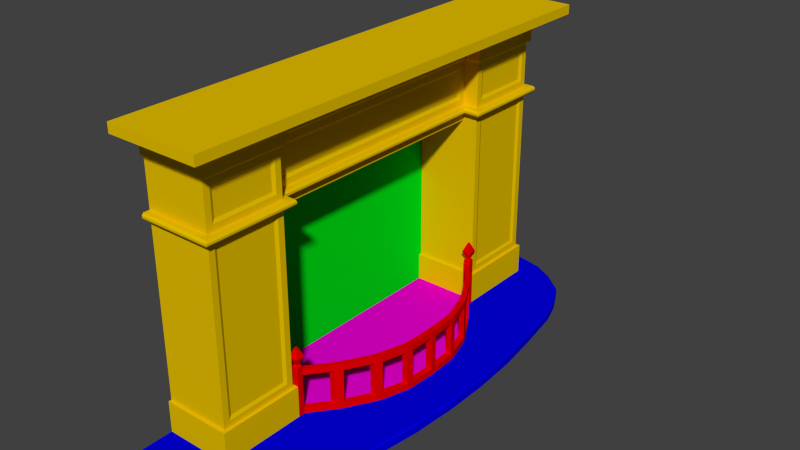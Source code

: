 # Source: fireplace.blend  (saved by Blender 2.73.0; exported with 4.5.12 LTS)
import bpy
from mathutils import Matrix  # noqa: F401  (used for matrix-valued properties, if any)

bpy.ops.wm.read_factory_settings(use_empty=True)
scene = bpy.context.scene
scene.name = 'Scene'

# ---- collections
col_collection_1 = bpy.data.collections.new('Collection 1'); scene.collection.children.link(col_collection_1)
col_collection_10 = bpy.data.collections.new('Collection 10'); scene.collection.children.link(col_collection_10)

# ---- materials (node trees are filled in below, after node groups)
mat_material = bpy.data.materials.new('Material')
mat_material.alpha_threshold = 0.0
mat_material.diffuse_color = (0.0, 0.8, 0.00767, 1.0)
mat_material.roughness = 0.5
mat_material_002 = bpy.data.materials.new('Material.002')
mat_material_002.alpha_threshold = 0.0
mat_material_002.roughness = 0.5
mat_material_004 = bpy.data.materials.new('Material.004')
mat_material_004.alpha_threshold = 0.0
mat_material_004.roughness = 0.5
mat_material_001 = bpy.data.materials.new('Material.001')
mat_material_001.alpha_threshold = 0.0
mat_material_001.roughness = 0.5
mat_material_003 = bpy.data.materials.new('Material.003')
mat_material_003.alpha_threshold = 0.0
mat_material_003.roughness = 0.5

# ---- material node trees
mat_material_002.use_nodes = True; mat_material_002.node_tree.nodes.clear()
_N = mat_material_002.node_tree.nodes; _L = mat_material_002.node_tree.links
n0 = _N.new('ShaderNodeOutputMaterial'); n0.name = 'Material Output'; n0.location = (300, 300)
n1 = _N.new('ShaderNodeBsdfDiffuse'); n1.name = 'Diffuse BSDF'; n1.location = (10, 300)
n1.inputs[0].default_value = (0.8, 0.0, 0.6844, 1.0)
_L.new(n1.outputs[0], n0.inputs[0])
n0.is_active_output = True
mat_material_004.use_nodes = True; mat_material_004.node_tree.nodes.clear()
_N = mat_material_004.node_tree.nodes; _L = mat_material_004.node_tree.links
n0 = _N.new('ShaderNodeOutputMaterial'); n0.name = 'Material Output'; n0.location = (300, 300)
n1 = _N.new('ShaderNodeBsdfDiffuse'); n1.name = 'Diffuse BSDF'; n1.location = (10, 300)
n1.inputs[0].default_value = (0.8, 0.529, 0.0, 1.0)
_L.new(n1.outputs[0], n0.inputs[0])
n0.is_active_output = True
mat_material_001.use_nodes = True; mat_material_001.node_tree.nodes.clear()
_N = mat_material_001.node_tree.nodes; _L = mat_material_001.node_tree.links
n0 = _N.new('ShaderNodeOutputMaterial'); n0.name = 'Material Output'; n0.location = (300, 300)
n1 = _N.new('ShaderNodeBsdfDiffuse'); n1.name = 'Diffuse BSDF'; n1.location = (10, 300)
n1.inputs[0].default_value = (0.0006387, 0.0, 0.8, 1.0)
_L.new(n1.outputs[0], n0.inputs[0])
n0.is_active_output = True
mat_material_003.use_nodes = True; mat_material_003.node_tree.nodes.clear()
_N = mat_material_003.node_tree.nodes; _L = mat_material_003.node_tree.links
n0 = _N.new('ShaderNodeOutputMaterial'); n0.name = 'Material Output'; n0.location = (300, 300)
n1 = _N.new('ShaderNodeBsdfDiffuse'); n1.name = 'Diffuse BSDF'; n1.location = (10, 300)
n1.inputs[0].default_value = (0.8, 0.0, 0.0007126, 1.0)
_L.new(n1.outputs[0], n0.inputs[0])
n0.is_active_output = True

# ---- world
world_world = bpy.data.worlds.new('World'); scene.world = world_world
world_world.color = (0.05088, 0.05088, 0.05088)
world_world.use_sun_shadow = False
world_world.sun_shadow_jitter_overblur = 0.0
world_world.cycles.sampling_method = 'MANUAL'
world_world.cycles.sample_map_resolution = 256

# ---- meshes
me_cube_006 = bpy.data.meshes.new('Cube.006')
me_cube_006.from_pydata([(3.584e-06, 41.0, 4.0), (-3.584e-06, -41.0, 4.0), (3.584e-06, 41.0, 65.0), (-3.584e-06, -41.0, 65.0)], [], [(2, 3, 1, 0)])
_uv = me_cube_006.uv_layers.new(name='UVMap')
_uv.uv.foreach_set('vector', [0.9999, 0.7439, 8.623e-05, 0.7439, 8.628e-05, 8.623e-05, 0.9999, 8.632e-05])
me_cube_006.materials.append(mat_material)
me_cube_006.use_remesh_preserve_volume = False
me_cube_006.use_remesh_preserve_attributes = False
me_cube_006.use_mirror_vertex_groups = False
me_cube_006.update()
me_cube_005 = bpy.data.meshes.new('Cube.005')
me_cube_005.from_pydata([(2.211e-06, -41.94, 3.0), (2.211e-06, 41.94, 3.0), (19.45, 41.7, 3.0), (19.45, -41.7, 3.0), (24.1, -34.32, 3.0), (29.96, -26.69, 3.0), (33.79, -19.07, 3.0), (36.44, -11.44, 3.0), (37.09, -3.813, 3.0), (37.09, 3.813, 3.0), (36.44, 11.44, 3.0), (33.79, 19.07, 3.0), (29.96, 26.69, 3.0), (24.1, 34.32, 3.0), (20.47, 38.91, 3.0), (20.47, -38.91, 3.0), (2.211e-06, -41.94, 4.0), (2.211e-06, 41.94, 4.0), (19.45, 41.7, 4.0), (19.45, -41.7, 4.0), (24.1, 34.32, 4.0), (29.96, 26.69, 4.0), (33.79, 19.07, 4.0), (36.44, 11.44, 4.0), (37.09, 3.813, 4.0), (37.09, -3.813, 4.0), (36.44, -11.44, 4.0), (33.79, -19.07, 4.0), (29.96, -26.69, 4.0), (24.1, -34.32, 4.0), (20.47, 38.91, 4.0), (20.47, -38.91, 4.0), (27.44, -30.5, 3.0), (27.44, -30.5, 4.0), (27.44, 30.5, 3.0), (27.44, 30.5, 4.0)], [], [(17, 18, 2, 1), (31, 19, 3, 15), (19, 16, 0, 3), (30, 20, 13, 14), (35, 21, 12, 34), (21, 22, 11, 12), (22, 23, 10, 11), (23, 24, 9, 10), (24, 25, 8, 9), (25, 26, 7, 8), (26, 27, 6, 7), (27, 28, 5, 6), (33, 29, 4, 32), (18, 30, 14, 2), (29, 31, 15, 4), (28, 33, 32, 5), (31, 29, 33, 28, 27, 26, 25, 24, 23, 22, 21, 35, 20, 30, 18, 17, 16, 19), (20, 35, 34, 13)])
_uv = me_cube_005.uv_layers.new(name='UVMap')
_uv.uv.foreach_set('vector', [7.867e-05, 0.4544, 0.2319, 0.4544, 0.2319, 0.4663, 7.867e-05, 0.4663, 0.2673, 0.4784, 0.2319, 0.4784, 0.2319, 0.4665, 0.2673, 0.4665, 0.2319, 0.4784, 7.867e-05, 0.4784, 7.87e-05, 0.4665, 0.2319, 0.4665, 0.9639, 0.2103, 0.9091, 0.1669, 0.9165, 0.1576, 0.9713, 0.2009, 0.8637, 0.1272, 0.8183, 0.09706, 0.8248, 0.08713, 0.8703, 0.1172, 0.8183, 0.09706, 0.7274, 0.05145, 0.7327, 0.0408, 0.8236, 0.08641, 0.7274, 0.05145, 0.6365, 0.0198, 0.6404, 0.008541, 0.7313, 0.04019, 0.6365, 0.0198, 0.5456, 0.01203, 0.5466, 0.0001533, 0.6375, 0.007921, 0.5456, 0.01203, 0.4547, 0.012, 0.4547, 7.867e-05, 0.5456, 0.00011, 0.4547, 0.012, 0.3638, 0.0197, 0.3628, 0.007826, 0.4537, 0.0001212, 0.3638, 0.0197, 0.2729, 0.05129, 0.269, 0.04003, 0.3599, 0.008444, 0.2729, 0.05129, 0.182, 0.09684, 0.1767, 0.08619, 0.2676, 0.04063, 0.1366, 0.1269, 0.08417, 0.1569, 0.07825, 0.1466, 0.1306, 0.1166, 0.2319, 0.4544, 0.2673, 0.4544, 0.2673, 0.4663, 0.2319, 0.4663, 0.08417, 0.1569, 0.02536, 0.1946, 0.01893, 0.1846, 0.07774, 0.1469, 0.182, 0.09684, 0.1366, 0.1269, 0.13, 0.117, 0.1754, 0.08691, 0.02536, 0.1946, 0.08417, 0.1569, 0.1366, 0.1269, 0.182, 0.09684, 0.2729, 0.05129, 0.3638, 0.0197, 0.4547, 0.012, 0.5456, 0.01203, 0.6365, 0.0198, 0.7274, 0.05145, 0.8183, 0.09706, 0.8637, 0.1272, 0.9091, 0.1669, 0.9639, 0.2103, 0.9971, 0.2224, 0.9999, 0.4543, 7.867e-05, 0.4539, 0.003091, 0.2221, 0.9091, 0.1669, 0.8637, 0.1272, 0.8715, 0.1182, 0.917, 0.158])
me_cube_005.materials.append(mat_material_002)
me_cube_005.use_remesh_preserve_volume = False
me_cube_005.use_remesh_preserve_attributes = False
me_cube_005.use_mirror_vertex_groups = False
me_cube_005.update()
me_cube_003 = bpy.data.meshes.new('Cube.003')
me_cube_003.from_pydata([(0.0, -75.0, 93.0), (-8.941e-07, 75.0, 93.0), (30.0, 75.0, 93.0), (30.0, -75.0, 93.0), (0.0, -75.0, 96.0), (0.0, 75.0, 96.0), (30.0, 75.0, 96.0), (30.0, -75.0, 96.0), (0.0, 70.0, 93.0), (0.0, -70.0, 93.0), (0.0, -67.0, 85.0), (0.0, 67.0, 85.0), (25.0, -70.0, 93.0), (25.0, -37.0, 93.0), (25.0, 37.0, 93.0), (25.0, 70.0, 93.0), (0.0, 67.0, 88.0), (0.0, -67.0, 88.0), (22.0, -67.0, 88.0), (22.0, -40.0, 88.0), (22.0, 40.0, 88.0), (22.0, 67.0, 88.0), (25.0, -70.0, 92.0), (25.0, -37.0, 92.0), (25.0, 37.0, 92.0), (25.0, 70.0, 92.0), (0.0, 70.0, 92.0), (0.0, -70.0, 92.0), (22.0, -40.0, 85.0), (22.0, -67.0, 85.0), (20.0, 37.0, 93.0), (20.0, -37.0, 93.0), (17.0, 40.0, 88.0), (17.0, -40.0, 88.0), (20.0, -37.0, 92.0), (20.0, 37.0, 92.0), (22.0, 40.0, 85.0), (22.0, 67.0, 85.0), (17.0, 40.0, 85.0), (17.0, -40.0, 85.0), (0.0, -66.0, 84.0), (0.0, 66.0, 84.0), (21.0, -41.0, 84.0), (21.0, -66.0, 84.0), (21.0, 41.0, 84.0), (21.0, 66.0, 84.0), (16.0, 41.0, 84.0), (16.0, -41.0, 84.0), (0.0, -66.0, 70.0), (0.0, 66.0, 70.0), (21.0, -41.0, 70.0), (21.0, -66.0, 70.0), (21.0, 41.0, 70.0), (21.0, 66.0, 70.0), (16.0, 41.0, 70.0), (16.0, -41.0, 70.0), (0.0, -66.0, 68.0), (0.0, 66.0, 68.0), (21.0, -41.0, 68.0), (21.0, -66.0, 68.0), (21.0, 41.0, 68.0), (21.0, 66.0, 68.0), (16.0, 41.0, 68.0), (16.0, -41.0, 68.0), (16.0, 41.0, 65.0), (16.0, -41.0, 65.0), (0.0, 41.0, 65.0), (0.0, -41.0, 65.0), (0.0, -68.0, 70.0), (0.0, 68.0, 70.0), (23.0, -39.0, 70.0), (23.0, -68.0, 70.0), (23.0, 39.0, 70.0), (23.0, 68.0, 70.0), (18.0, 39.0, 70.0), (18.0, -39.0, 70.0), (0.0, -68.0, 68.0), (0.0, 68.0, 68.0), (23.0, -39.0, 68.0), (23.0, -68.0, 68.0), (23.0, 39.0, 68.0), (23.0, 68.0, 68.0), (18.0, 39.0, 68.0), (18.0, -39.0, 68.0), (0.0, 68.5, 69.33), (0.0, 68.5, 68.67), (23.5, -38.5, 68.67), (23.5, -38.5, 69.33), (23.5, -68.5, 69.33), (23.5, -68.5, 68.67), (18.5, 38.5, 68.67), (18.5, 38.5, 69.33), (18.5, -38.5, 69.33), (18.5, -38.5, 68.67), (23.5, 38.5, 68.67), (23.5, 38.5, 69.33), (23.5, 68.5, 68.67), (23.5, 68.5, 69.33), (0.0, -68.5, 68.67), (0.0, -68.5, 69.33), (0.0, -41.0, 13.0), (21.0, -41.0, 13.0), (21.0, -66.0, 13.0), (0.0, -66.0, 13.0), (0.0, 41.0, 13.0), (0.0, 66.0, 13.0), (21.0, 41.0, 13.0), (21.0, 66.0, 13.0), (0.0, -67.0, 3.0), (0.0, 67.0, 3.0), (22.0, -40.0, 3.0), (22.0, -67.0, 3.0), (22.0, 40.0, 3.0), (22.0, 67.0, 3.0), (0.0, 40.0, 3.0), (0.0, -40.0, 3.0), (0.0, -40.0, 13.0), (22.0, -40.0, 13.0), (22.0, -67.0, 13.0), (0.0, -67.0, 13.0), (0.0, 40.0, 13.0), (0.0, 67.0, 13.0), (22.0, 40.0, 13.0), (22.0, 67.0, 13.0), (21.0, -41.0, 15.0), (21.0, -41.0, 66.0), (21.0, -66.0, 66.0), (21.0, -66.0, 15.0), (21.0, 41.0, 15.0), (21.0, 41.0, 66.0), (21.0, 66.0, 15.0), (21.0, 66.0, 66.0), (21.0, -41.0, 72.0), (21.0, -41.0, 82.0), (21.0, -66.0, 82.0), (21.0, -66.0, 72.0), (16.0, 41.0, 72.0), (16.0, 41.0, 82.0), (16.0, -41.0, 82.0), (16.0, -41.0, 72.0), (21.0, 41.0, 72.0), (21.0, 41.0, 82.0), (21.0, 66.0, 72.0), (21.0, 66.0, 82.0), (21.0, -64.0, 82.0), (21.0, -43.0, 82.0), (21.0, -64.0, 72.0), (21.0, -43.0, 72.0), (16.0, -39.0, 82.0), (16.0, 39.0, 82.0), (16.0, -39.0, 72.0), (16.0, 39.0, 72.0), (21.0, 43.0, 82.0), (21.0, 64.0, 82.0), (21.0, 43.0, 72.0), (21.0, 64.0, 72.0), (21.0, -64.0, 66.0), (21.0, -43.0, 66.0), (21.0, -64.0, 15.0), (21.0, -43.0, 15.0), (21.0, 43.0, 66.0), (21.0, 64.0, 66.0), (21.0, 43.0, 15.0), (21.0, 64.0, 15.0), (20.5, -63.0, 81.0), (20.5, -44.0, 81.0), (20.5, -63.0, 73.0), (20.5, -44.0, 73.0), (15.5, -38.0, 81.0), (15.5, 38.0, 81.0), (15.5, -38.0, 73.0), (15.5, 38.0, 73.0), (20.5, 44.0, 81.0), (20.5, 63.0, 81.0), (20.5, 44.0, 73.0), (20.5, 63.0, 73.0), (20.5, -63.0, 65.0), (20.5, -44.0, 65.0), (20.5, -63.0, 16.0), (20.5, -44.0, 16.0), (20.5, 44.0, 65.0), (20.5, 63.0, 65.0), (20.5, 44.0, 16.0), (20.5, 63.0, 16.0), (30.0, -37.0, 93.0), (30.0, 37.0, 93.0)], [], [(5, 6, 2, 1), (6, 7, 3, 184, 185, 2), (7, 4, 0, 3), (28, 29, 43, 42), (7, 6, 5, 4), (0, 9, 12, 3), (19, 18, 29, 28), (8, 1, 2, 15), (33, 19, 28, 39), (25, 24, 20, 21), (34, 23, 19, 33), (20, 32, 38, 36), (185, 14, 15, 2), (23, 22, 18, 19), (32, 33, 39, 38), (18, 17, 10, 29), (26, 25, 21, 16), (22, 27, 17, 18), (12, 9, 27, 22), (8, 15, 25, 26), (13, 12, 22, 23), (31, 13, 23, 34), (15, 14, 24, 25), (14, 30, 35, 24), (30, 31, 34, 35), (24, 35, 32, 20), (35, 34, 33, 32), (21, 20, 36, 37), (16, 21, 37, 11), (132, 147, 146, 135, 51, 50), (38, 39, 47, 46), (36, 38, 46, 44), (37, 36, 44, 45), (39, 28, 42, 47), (29, 10, 40, 43), (11, 37, 45, 41), (49, 53, 73, 69), (136, 151, 150, 139, 55, 54), (44, 46, 137, 136, 54, 52, 140, 141), (142, 155, 154, 140, 52, 53), (47, 42, 133, 132, 50, 55, 139, 138), (43, 40, 48, 51, 135, 134), (41, 45, 143, 142, 53, 49), (61, 131, 130, 107, 105, 57), (60, 61, 81, 80), (55, 50, 70, 75), (63, 62, 82, 83), (53, 52, 72, 73), (54, 55, 75, 74), (101, 102, 118, 117), (66, 64, 65, 67), (62, 63, 65, 64), (127, 102, 101, 124, 159, 158), (64, 66, 104, 106, 128, 129, 60, 62), (128, 106, 107, 130, 163, 162), (56, 103, 102, 127, 126, 59), (86, 89, 79, 78), (90, 93, 83, 82), (94, 90, 82, 80), (96, 94, 80, 81), (93, 86, 78, 83), (89, 98, 76, 79), (85, 96, 81, 77), (58, 63, 83, 78), (61, 57, 77, 81), (50, 51, 71, 70), (52, 54, 74, 72), (59, 58, 78, 79), (62, 60, 80, 82), (51, 48, 68, 71), (56, 59, 79, 76), (100, 101, 117, 116), (106, 104, 120, 122), (102, 103, 119, 118), (107, 106, 122, 123), (69, 73, 97, 84), (84, 97, 96, 85), (71, 68, 99, 88), (88, 99, 98, 89), (75, 70, 87, 92), (92, 87, 86, 93), (73, 72, 95, 97), (97, 95, 94, 96), (72, 74, 91, 95), (95, 91, 90, 94), (74, 75, 92, 91), (91, 92, 93, 90), (70, 71, 88, 87), (87, 88, 89, 86), (117, 110, 115, 116), (122, 120, 114, 112), (117, 118, 111, 110), (123, 122, 112, 113), (118, 119, 108, 111), (121, 123, 113, 109), (67, 65, 63, 58, 125, 124, 101, 100), (105, 107, 123, 121), (59, 126, 156, 157, 125, 58), (157, 159, 124, 125), (60, 129, 160, 161, 131, 61), (161, 163, 130, 131), (42, 43, 134, 144, 145, 133), (144, 134, 135, 146), (46, 47, 138, 148, 149, 137), (148, 138, 139, 150), (45, 44, 141, 152, 153, 143), (152, 141, 140, 154), (133, 145, 147, 132), (149, 148, 168, 169), (137, 149, 151, 136), (163, 161, 181, 183), (143, 153, 155, 142), (150, 151, 171, 170), (126, 127, 158, 156), (156, 158, 178, 176), (129, 128, 162, 160), (148, 150, 170, 168), (165, 164, 166, 167), (169, 168, 170, 171), (173, 172, 174, 175), (176, 178, 179, 177), (180, 182, 183, 181), (162, 163, 183, 182), (144, 146, 166, 164), (155, 153, 173, 175), (161, 160, 180, 181), (146, 147, 167, 166), (145, 144, 164, 165), (159, 157, 177, 179), (151, 149, 169, 171), (158, 159, 179, 178), (157, 156, 176, 177), (160, 162, 182, 180), (152, 154, 174, 172), (147, 145, 165, 167), (154, 155, 175, 174), (153, 152, 172, 173), (12, 13, 184, 3), (13, 31, 30, 14, 185, 184)])
_uv = me_cube_003.uv_layers.new(name='UVMap')
_uv.uv.foreach_set('vector', [0.9494, 0.2589, 0.9494, 0.07874, 0.9674, 0.07874, 0.9674, 0.2589, 0.9494, 0.07874, 0.04872, 0.07874, 0.04872, 0.06072, 0.2769, 0.06072, 0.7212, 0.06072, 0.9494, 0.06072, 0.04872, 0.07874, 0.04872, 0.2589, 0.0307, 0.2589, 0.0307, 0.07874, 0.9812, 0.5785, 0.8185, 0.5785, 0.8246, 0.57, 0.9752, 0.57, 0.04872, 0.07874, 0.9494, 0.07874, 0.9494, 0.2589, 0.04872, 0.2589, 0.0307, 0.2589, 0.0006816, 0.2589, 0.0006817, 0.1088, 0.0307, 0.07874, 0.9812, 0.5966, 0.8185, 0.5966, 0.8185, 0.5785, 0.9812, 0.5785, 0.9974, 0.2589, 0.9674, 0.2589, 0.9674, 0.07874, 0.9974, 0.1088, 0.4883, 0.7101, 0.4583, 0.7106, 0.4579, 0.6926, 0.488, 0.6921, 0.9993, 0.4398, 0.8004, 0.4398, 0.8185, 0.4097, 0.9812, 0.4097, 0.4709, 0.7404, 0.4408, 0.741, 0.4583, 0.7106, 0.4883, 0.7101, 0.4191, 0.71, 0.3891, 0.71, 0.3891, 0.692, 0.4191, 0.692, 0.7212, 0.06072, 0.7212, 0.0307, 0.9194, 0.0307, 0.9494, 0.06072, 0.9993, 0.6267, 0.8004, 0.6267, 0.8185, 0.5966, 0.9812, 0.5966, 0.4878, 0.5239, 0.006746, 0.5239, 0.006745, 0.5059, 0.4878, 0.5059, 0.781, 0.742, 0.6489, 0.742, 0.6489, 0.7239, 0.781, 0.7239, 0.9505, 0.8127, 0.8004, 0.8127, 0.8184, 0.7827, 0.9505, 0.7827, 0.799, 0.772, 0.6489, 0.772, 0.6489, 0.742, 0.781, 0.742, 0.799, 0.778, 0.6489, 0.778, 0.6489, 0.772, 0.799, 0.772, 0.9505, 0.8187, 0.8004, 0.8187, 0.8004, 0.8127, 0.9505, 0.8127, 0.9993, 0.6328, 0.8004, 0.6328, 0.8004, 0.6267, 0.9993, 0.6267, 0.471, 0.7464, 0.441, 0.747, 0.4408, 0.741, 0.4709, 0.7404, 0.9993, 0.4458, 0.8004, 0.4458, 0.8004, 0.4398, 0.9993, 0.4398, 0.4371, 0.746, 0.4071, 0.746, 0.4071, 0.74, 0.4371, 0.74, 0.4697, 0.56, 0.02479, 0.56, 0.02479, 0.554, 0.4697, 0.554, 0.4371, 0.74, 0.4071, 0.74, 0.3891, 0.71, 0.4191, 0.71, 0.4697, 0.554, 0.02479, 0.554, 0.006746, 0.5239, 0.4878, 0.5239, 0.9812, 0.4097, 0.8185, 0.4097, 0.8185, 0.3916, 0.9812, 0.3916, 0.9505, 0.7827, 0.8184, 0.7827, 0.8184, 0.7647, 0.9505, 0.7647, 0.9751, 0.4974, 0.9631, 0.4974, 0.8367, 0.4974, 0.8246, 0.4974, 0.8246, 0.4853, 0.9751, 0.4853, 0.4878, 0.5059, 0.006745, 0.5059, 0.0007318, 0.4974, 0.4938, 0.4974, 0.4191, 0.692, 0.3891, 0.692, 0.3831, 0.6835, 0.4131, 0.6835, 0.9812, 0.3916, 0.8185, 0.3916, 0.8246, 0.3831, 0.9752, 0.3831, 0.488, 0.6921, 0.4579, 0.6926, 0.4638, 0.684, 0.4938, 0.6835, 0.781, 0.7239, 0.6489, 0.7239, 0.6489, 0.7155, 0.775, 0.7155, 0.9505, 0.7647, 0.8184, 0.7647, 0.8244, 0.7562, 0.9505, 0.7562, 0.9505, 0.6721, 0.8244, 0.6721, 0.8124, 0.6601, 0.9505, 0.6601, 0.4938, 0.4246, 0.4817, 0.4246, 0.01278, 0.4246, 0.0006816, 0.4246, 0.0007241, 0.4126, 0.4938, 0.4126, 0.4131, 0.6835, 0.3831, 0.6835, 0.3831, 0.6715, 0.3831, 0.6114, 0.3831, 0.5994, 0.4131, 0.5994, 0.4131, 0.6114, 0.4131, 0.6715, 0.9751, 0.3104, 0.9631, 0.3104, 0.8367, 0.3104, 0.8246, 0.3104, 0.8246, 0.2984, 0.9751, 0.2984, 0.4938, 0.6835, 0.4638, 0.684, 0.4636, 0.672, 0.4624, 0.612, 0.4622, 0.6, 0.4922, 0.5994, 0.4924, 0.6114, 0.4936, 0.6714, 0.775, 0.7155, 0.6489, 0.7155, 0.6489, 0.6314, 0.775, 0.6314, 0.775, 0.7034, 0.775, 0.7034, 0.9505, 0.7562, 0.8244, 0.7562, 0.8244, 0.7142, 0.8244, 0.6721, 0.8244, 0.6721, 0.9505, 0.6721, 0.1281, 0.8916, 0.1281, 0.8796, 0.1281, 0.5734, 0.1281, 0.5614, 0.2542, 0.5614, 0.2542, 0.8916, 0.8246, 0.2602, 0.9751, 0.2603, 0.9872, 0.2723, 0.8126, 0.2723, 0.4922, 0.5994, 0.4622, 0.6, 0.4499, 0.5882, 0.48, 0.5876, 0.0007015, 0.3745, 0.4938, 0.3745, 0.4817, 0.3865, 0.01273, 0.3865, 0.9751, 0.2984, 0.8246, 0.2984, 0.8126, 0.2863, 0.9872, 0.2863, 0.4938, 0.4126, 0.0007241, 0.4126, 0.01275, 0.4005, 0.4817, 0.4005, 0.2889, 0.9591, 0.1388, 0.9591, 0.1328, 0.9531, 0.2949, 0.9531, 0.4938, 0.2602, 0.4938, 0.3564, 0.0006976, 0.3564, 0.000699, 0.2602, 0.4938, 0.3745, 0.0007015, 0.3745, 0.0006976, 0.3564, 0.4938, 0.3564, 0.6478, 0.2723, 0.6478, 0.2602, 0.799, 0.2602, 0.799, 0.2723, 0.7869, 0.2723, 0.6599, 0.2723, 0.09675, 0.8736, 0.0006826, 0.8736, 0.0006816, 0.5614, 0.1268, 0.5614, 0.1268, 0.5734, 0.1268, 0.8796, 0.1268, 0.8916, 0.09675, 0.8916, 0.4952, 0.2723, 0.4952, 0.2602, 0.6464, 0.2602, 0.6464, 0.2723, 0.6343, 0.2723, 0.5073, 0.2723, 0.4952, 0.9236, 0.4952, 0.5934, 0.6213, 0.5934, 0.6213, 0.6054, 0.6213, 0.9116, 0.6213, 0.9236, 0.9902, 0.4643, 0.8096, 0.4642, 0.8126, 0.4592, 0.9872, 0.4592, 0.4787, 0.3915, 0.01574, 0.3915, 0.01273, 0.3865, 0.4817, 0.3865, 0.4281, 0.5784, 0.3981, 0.5784, 0.3951, 0.5734, 0.4251, 0.5734, 0.9902, 0.2773, 0.8096, 0.2773, 0.8126, 0.2723, 0.9872, 0.2723, 0.4768, 0.5787, 0.4468, 0.5792, 0.4497, 0.5742, 0.4797, 0.5736, 0.79, 0.6104, 0.6489, 0.6104, 0.6489, 0.6054, 0.787, 0.6054, 0.9505, 0.6511, 0.8094, 0.6511, 0.8124, 0.6461, 0.9505, 0.6461, 0.4615, 0.562, 0.4915, 0.5614, 0.4797, 0.5736, 0.4497, 0.5742, 0.8244, 0.6341, 0.9505, 0.6341, 0.9505, 0.6461, 0.8124, 0.6461, 0.9751, 0.4853, 0.8246, 0.4853, 0.8126, 0.4733, 0.9872, 0.4733, 0.4131, 0.5994, 0.3831, 0.5994, 0.3951, 0.5874, 0.4251, 0.5874, 0.8246, 0.4472, 0.9751, 0.4472, 0.9872, 0.4592, 0.8126, 0.4592, 0.3831, 0.5614, 0.4131, 0.5614, 0.4251, 0.5734, 0.3951, 0.5734, 0.775, 0.6314, 0.6489, 0.6314, 0.6489, 0.6194, 0.787, 0.6194, 0.6489, 0.5934, 0.775, 0.5934, 0.787, 0.6054, 0.6489, 0.6054, 0.427, 0.9592, 0.3009, 0.9591, 0.2949, 0.9531, 0.427, 0.9532, 0.6213, 0.991, 0.4952, 0.991, 0.4952, 0.985, 0.6273, 0.985, 0.1268, 0.9591, 0.0006816, 0.959, 0.0006837, 0.953, 0.1328, 0.9531, 0.7834, 0.991, 0.6333, 0.991, 0.6273, 0.985, 0.7894, 0.985, 0.9505, 0.6601, 0.8124, 0.6601, 0.8094, 0.6551, 0.9505, 0.6551, 0.9505, 0.6551, 0.8094, 0.6551, 0.8094, 0.6511, 0.9505, 0.6511, 0.787, 0.6194, 0.6489, 0.6194, 0.6489, 0.6144, 0.79, 0.6144, 0.79, 0.6144, 0.6489, 0.6144, 0.6489, 0.6104, 0.79, 0.6104, 0.48, 0.5876, 0.4499, 0.5882, 0.4469, 0.5833, 0.4769, 0.5827, 0.4769, 0.5827, 0.4469, 0.5833, 0.4468, 0.5792, 0.4768, 0.5787, 0.9872, 0.2863, 0.8126, 0.2863, 0.8096, 0.2813, 0.9902, 0.2813, 0.9902, 0.2813, 0.8096, 0.2813, 0.8096, 0.2773, 0.9902, 0.2773, 0.4251, 0.5874, 0.3951, 0.5874, 0.3981, 0.5824, 0.4281, 0.5824, 0.4281, 0.5824, 0.3981, 0.5824, 0.3981, 0.5784, 0.4281, 0.5784, 0.4817, 0.4005, 0.01275, 0.4005, 0.01575, 0.3955, 0.4787, 0.3955, 0.4787, 0.3955, 0.01575, 0.3955, 0.01574, 0.3915, 0.4787, 0.3915, 0.9872, 0.4733, 0.8126, 0.4733, 0.8096, 0.4682, 0.9902, 0.4683, 0.9902, 0.4683, 0.8096, 0.4682, 0.8096, 0.4642, 0.9902, 0.4643, 0.2949, 0.9531, 0.2949, 0.8931, 0.427, 0.8931, 0.427, 0.9532, 0.6273, 0.985, 0.4952, 0.985, 0.4952, 0.925, 0.6273, 0.925, 0.2949, 0.9531, 0.1328, 0.9531, 0.1328, 0.893, 0.2949, 0.8931, 0.7894, 0.985, 0.6273, 0.985, 0.6273, 0.925, 0.7894, 0.925, 0.1328, 0.9531, 0.0006837, 0.953, 0.0007044, 0.893, 0.1328, 0.893, 0.9215, 0.985, 0.7894, 0.985, 0.7894, 0.925, 0.9215, 0.925, 0.3817, 0.8736, 0.2856, 0.8736, 0.2856, 0.8916, 0.2556, 0.8916, 0.2556, 0.8796, 0.2556, 0.5734, 0.2556, 0.5614, 0.3817, 0.5614, 0.9215, 0.991, 0.7954, 0.991, 0.7894, 0.985, 0.9215, 0.985, 0.6478, 0.592, 0.6478, 0.5799, 0.6599, 0.5799, 0.7869, 0.5799, 0.799, 0.5799, 0.799, 0.592, 0.7869, 0.5799, 0.7869, 0.2723, 0.799, 0.2723, 0.799, 0.5799, 0.4952, 0.592, 0.4952, 0.5799, 0.5072, 0.5799, 0.6343, 0.5799, 0.6464, 0.5799, 0.6464, 0.592, 0.6343, 0.5799, 0.6343, 0.2723, 0.6464, 0.2723, 0.6464, 0.5799, 0.9752, 0.57, 0.8246, 0.57, 0.8245, 0.5579, 0.8366, 0.5579, 0.9631, 0.558, 0.9752, 0.558, 0.8366, 0.5579, 0.8245, 0.5579, 0.8246, 0.4974, 0.8367, 0.4974, 0.4938, 0.4974, 0.0007318, 0.4974, 0.0006861, 0.4853, 0.01278, 0.4854, 0.4817, 0.4854, 0.4938, 0.4853, 0.01278, 0.4854, 0.0006861, 0.4853, 0.0006816, 0.4246, 0.01278, 0.4246, 0.9752, 0.3831, 0.8246, 0.3831, 0.8245, 0.371, 0.8366, 0.371, 0.9631, 0.371, 0.9752, 0.371, 0.8366, 0.371, 0.8245, 0.371, 0.8246, 0.3104, 0.8367, 0.3104, 0.9752, 0.558, 0.9631, 0.558, 0.9631, 0.4974, 0.9751, 0.4974, 0.4817, 0.4854, 0.01278, 0.4854, 0.01915, 0.479, 0.4753, 0.479, 0.4938, 0.4853, 0.4817, 0.4854, 0.4817, 0.4246, 0.4938, 0.4246, 0.6343, 0.2723, 0.6343, 0.5799, 0.6279, 0.5735, 0.6279, 0.2787, 0.9752, 0.371, 0.9631, 0.371, 0.9631, 0.3104, 0.9751, 0.3104, 0.01278, 0.4246, 0.4817, 0.4246, 0.4753, 0.431, 0.01914, 0.431, 0.6478, 0.5799, 0.6478, 0.2723, 0.6599, 0.2723, 0.6599, 0.5799, 0.6599, 0.5799, 0.6599, 0.2723, 0.6663, 0.2787, 0.6662, 0.5735, 0.4952, 0.5799, 0.4952, 0.2723, 0.5073, 0.2723, 0.5072, 0.5799, 0.01278, 0.4854, 0.01278, 0.4246, 0.01914, 0.431, 0.01915, 0.479, 0.9567, 0.5516, 0.843, 0.5516, 0.843, 0.5037, 0.9567, 0.5037, 0.4753, 0.479, 0.01915, 0.479, 0.01914, 0.431, 0.4753, 0.431, 0.9567, 0.3646, 0.843, 0.3646, 0.843, 0.3168, 0.9567, 0.3168, 0.6662, 0.5735, 0.6663, 0.2787, 0.7806, 0.2787, 0.7805, 0.5735, 0.5136, 0.5735, 0.5136, 0.2787, 0.6279, 0.2787, 0.6279, 0.5735, 0.5073, 0.2723, 0.6343, 0.2723, 0.6279, 0.2787, 0.5136, 0.2787, 0.8366, 0.5579, 0.8367, 0.4974, 0.843, 0.5037, 0.843, 0.5516, 0.9631, 0.3104, 0.9631, 0.371, 0.9567, 0.3646, 0.9567, 0.3168, 0.6343, 0.5799, 0.5072, 0.5799, 0.5136, 0.5735, 0.6279, 0.5735, 0.8367, 0.4974, 0.9631, 0.4974, 0.9567, 0.5037, 0.843, 0.5037, 0.9631, 0.558, 0.8366, 0.5579, 0.843, 0.5516, 0.9567, 0.5516, 0.7869, 0.2723, 0.7869, 0.5799, 0.7805, 0.5735, 0.7806, 0.2787, 0.4817, 0.4246, 0.4817, 0.4854, 0.4753, 0.479, 0.4753, 0.431, 0.6599, 0.2723, 0.7869, 0.2723, 0.7806, 0.2787, 0.6663, 0.2787, 0.7869, 0.5799, 0.6599, 0.5799, 0.6662, 0.5735, 0.7805, 0.5735, 0.5072, 0.5799, 0.5073, 0.2723, 0.5136, 0.2787, 0.5136, 0.5735, 0.8366, 0.371, 0.8367, 0.3104, 0.843, 0.3168, 0.843, 0.3646, 0.9631, 0.4974, 0.9631, 0.558, 0.9567, 0.5516, 0.9567, 0.5037, 0.8367, 0.3104, 0.9631, 0.3104, 0.9567, 0.3168, 0.843, 0.3168, 0.9631, 0.371, 0.8366, 0.371, 0.843, 0.3646, 0.9567, 0.3646, 0.07874, 0.0307, 0.2769, 0.0307, 0.2769, 0.06072, 0.04872, 0.06072, 0.2769, 0.0307, 0.2769, 0.0006818, 0.7212, 0.0006816, 0.7212, 0.0307, 0.7212, 0.06072, 0.2769, 0.06072])
me_cube_003.materials.append(mat_material_004)
me_cube_003.use_remesh_preserve_volume = False
me_cube_003.use_remesh_preserve_attributes = False
me_cube_003.use_mirror_vertex_groups = False
me_cube_003.update()
me_cube_001 = bpy.data.meshes.new('Cube.001')
me_cube_001.from_pydata([(2.98e-06, -80.0, 0.0), (2.98e-06, 80.0, 0.0), (24.94, 74.73, 0.0), (24.94, -74.73, 0.0), (0.0, -79.06, 3.0), (0.0, 79.06, 3.0), (25.06, 73.86, 3.0), (25.06, -73.86, 3.0), (38.3, 64.69, 3.0), (44.41, 50.31, 3.0), (46.8, 35.94, 3.0), (48.77, 21.56, 3.0), (49.63, 7.187, 3.0), (49.63, -7.188, 3.0), (48.77, -21.56, 3.0), (46.8, -35.94, 3.0), (44.41, -50.31, 3.0), (38.3, -64.69, 3.0), (38.53, -65.45, 0.0), (44.71, -50.91, 0.0), (47.14, -36.36, 0.0), (49.12, -21.82, 0.0), (50.0, -7.273, 0.0), (50.0, 7.273, 0.0), (49.12, 21.82, 0.0), (47.14, 36.36, 0.0), (44.71, 50.91, 0.0), (38.53, 65.45, 0.0), (31.74, 71.04, 0.0), (31.78, 70.2, 3.0), (31.78, -70.2, 3.0), (31.74, -71.04, 0.0), (2.98e-06, -80.0, 2.444), (2.98e-06, 80.0, 2.444), (24.94, 74.73, 2.444), (24.94, -74.73, 2.444), (38.53, 65.45, 2.444), (44.71, 50.91, 2.444), (47.14, 36.36, 2.444), (49.12, 21.82, 2.444), (50.0, 7.273, 2.444), (50.0, -7.273, 2.444), (49.12, -21.82, 2.444), (47.14, -36.36, 2.444), (44.71, -50.91, 2.444), (38.53, -65.45, 2.444), (31.74, 71.04, 2.444), (31.74, -71.04, 2.444), (42.0, -57.5, 3.0), (42.27, -58.18, 0.0), (42.27, -58.18, 2.444), (42.0, 57.5, 3.0), (42.27, 58.18, 0.0), (42.27, 58.18, 2.444)], [], [(33, 34, 2, 1), (47, 35, 3, 31), (35, 32, 0, 3), (7, 30, 17, 48, 16, 15, 14, 13, 12, 11, 10, 9, 51, 8, 29, 6, 5, 4), (46, 36, 27, 28), (53, 37, 26, 52), (37, 38, 25, 26), (38, 39, 24, 25), (39, 40, 23, 24), (40, 41, 22, 23), (41, 42, 21, 22), (42, 43, 20, 21), (43, 44, 19, 20), (50, 45, 18, 49), (34, 46, 28, 2), (45, 47, 31, 18), (17, 30, 47, 45), (6, 29, 46, 34), (48, 17, 45, 50), (15, 16, 44, 43), (14, 15, 43, 42), (13, 14, 42, 41), (12, 13, 41, 40), (11, 12, 40, 39), (10, 11, 39, 38), (9, 10, 38, 37), (51, 9, 37, 53), (29, 8, 36, 46), (7, 4, 32, 35), (30, 7, 35, 47), (5, 6, 34, 33), (16, 48, 50, 44), (44, 50, 49, 19), (8, 51, 53, 36), (36, 53, 52, 27)])
_uv = me_cube_001.uv_layers.new(name='UVMap')
_uv.uv.foreach_set('vector', [0.0002508, 0.9855, 0.1513, 0.9536, 0.1544, 0.9681, 0.003301, 0.9999, 0.1928, 0.06873, 0.1516, 0.04633, 0.1587, 0.03332, 0.1999, 0.05572, 0.1513, 0.04635, 0.0002473, 0.01454, 0.003298, 5.652e-05, 0.1543, 0.03186, 0.1519, 0.05266, 0.1926, 0.07479, 0.232, 0.1082, 0.2544, 0.1517, 0.269, 0.1953, 0.2835, 0.2823, 0.2954, 0.3694, 0.3006, 0.4565, 0.3006, 0.5435, 0.2954, 0.6306, 0.2835, 0.7177, 0.269, 0.8047, 0.2544, 0.8483, 0.232, 0.8918, 0.1926, 0.9252, 0.1519, 0.9473, 6.004e-05, 0.9789, 5.652e-05, 0.02114, 0.1931, 0.9313, 0.2342, 0.8973, 0.2436, 0.9087, 0.2026, 0.9427, 0.2576, 0.8529, 0.2723, 0.8088, 0.2864, 0.8135, 0.2716, 0.8576, 0.2726, 0.8086, 0.2872, 0.7205, 0.3018, 0.723, 0.2872, 0.8111, 0.2873, 0.7205, 0.2993, 0.6324, 0.314, 0.6344, 0.3019, 0.7225, 0.2994, 0.6322, 0.3047, 0.5441, 0.3194, 0.545, 0.3142, 0.6331, 0.3047, 0.544, 0.3047, 0.4559, 0.3195, 0.4559, 0.3195, 0.544, 0.3047, 0.4558, 0.2994, 0.3677, 0.3142, 0.3669, 0.3194, 0.4549, 0.2993, 0.3676, 0.2873, 0.2795, 0.3019, 0.2775, 0.314, 0.3656, 0.2872, 0.2795, 0.2726, 0.1914, 0.2872, 0.1889, 0.3018, 0.277, 0.2573, 0.147, 0.2347, 0.1029, 0.2478, 0.09615, 0.2705, 0.1402, 0.1516, 0.9537, 0.1928, 0.9313, 0.1999, 0.9443, 0.1587, 0.9667, 0.2342, 0.1027, 0.1931, 0.06875, 0.2025, 0.05734, 0.2436, 0.09129, 0.232, 0.1082, 0.1926, 0.07479, 0.1931, 0.06875, 0.2342, 0.1027, 0.1519, 0.9473, 0.1926, 0.9252, 0.1928, 0.9313, 0.1516, 0.9537, 0.2544, 0.1517, 0.232, 0.1082, 0.2347, 0.1029, 0.2573, 0.147, 0.2835, 0.2823, 0.269, 0.1953, 0.2726, 0.1914, 0.2872, 0.2795, 0.2954, 0.3694, 0.2835, 0.2823, 0.2873, 0.2795, 0.2993, 0.3676, 0.3006, 0.4565, 0.2954, 0.3694, 0.2994, 0.3677, 0.3047, 0.4558, 0.3006, 0.5435, 0.3006, 0.4565, 0.3047, 0.4559, 0.3047, 0.544, 0.2954, 0.6306, 0.3006, 0.5435, 0.3047, 0.5441, 0.2994, 0.6322, 0.2835, 0.7177, 0.2954, 0.6306, 0.2993, 0.6324, 0.2873, 0.7205, 0.269, 0.8047, 0.2835, 0.7177, 0.2872, 0.7205, 0.2726, 0.8086, 0.2544, 0.8483, 0.269, 0.8047, 0.2723, 0.8088, 0.2576, 0.8529, 0.1926, 0.9252, 0.232, 0.8918, 0.2342, 0.8973, 0.1931, 0.9313, 0.1519, 0.05266, 5.652e-05, 0.02114, 0.0002473, 0.01454, 0.1513, 0.04635, 0.1926, 0.07479, 0.1519, 0.05266, 0.1516, 0.04633, 0.1928, 0.06873, 6.004e-05, 0.9789, 0.1519, 0.9473, 0.1513, 0.9536, 0.0002508, 0.9855, 0.269, 0.1953, 0.2544, 0.1517, 0.2576, 0.1471, 0.2723, 0.1912, 0.2723, 0.1912, 0.2576, 0.1471, 0.2716, 0.1424, 0.2864, 0.1865, 0.232, 0.8918, 0.2544, 0.8483, 0.2573, 0.853, 0.2347, 0.8971, 0.2347, 0.8971, 0.2573, 0.853, 0.2705, 0.8598, 0.2478, 0.9038])
me_cube_001.materials.append(mat_material_001)
me_cube_001.use_remesh_preserve_volume = False
me_cube_001.use_remesh_preserve_attributes = False
me_cube_001.use_mirror_vertex_groups = False
me_cube_001.update()
me_cube_004 = bpy.data.meshes.new('Cube.004')
me_cube_004.from_pydata([(22.0, 40.0, 3.0), (22.0, -40.0, 3.0), (20.0, -40.0, 3.0), (20.0, 40.0, 3.0), (22.0, 40.0, 5.0), (22.0, -40.0, 5.0), (20.0, -40.0, 5.0), (20.0, 40.0, 5.0), (27.5, 31.0, 5.0), (28.95, 29.0, 5.0), (33.66, 21.0, 5.0), (34.55, 19.0, 5.0), (37.02, 11.0, 5.0), (37.02, -11.0, 5.0), (34.55, -19.0, 5.0), (33.66, -21.0, 5.0), (28.95, -29.0, 5.0), (27.5, -31.0, 5.0), (25.5, -31.0, 5.0), (26.95, -29.0, 5.0), (31.66, -21.0, 5.0), (32.55, -19.0, 5.0), (35.02, -11.0, 5.0), (35.02, 11.0, 5.0), (32.55, 19.0, 5.0), (31.66, 21.0, 5.0), (26.95, 29.0, 5.0), (25.5, 31.0, 5.0), (37.35, 9.0, 5.0), (37.7, 0.9999, 5.0), (37.7, -1.0, 5.0), (37.35, -9.0, 5.0), (35.35, -9.0, 5.0), (35.7, -1.0, 5.0), (35.7, 0.9999, 5.0), (35.35, 9.0, 5.0), (20.0, 38.0, 5.0), (22.0, 38.0, 5.0), (22.0, -38.0, 5.0), (20.0, -38.0, 5.0), (20.0, 40.0, 17.8), (20.0, -40.0, 17.8), (22.0, -40.0, 17.8), (22.0, 40.0, 17.8), (20.0, 40.0, 15.8), (20.0, -40.0, 15.8), (22.0, -40.0, 15.8), (22.0, 40.0, 15.8), (25.5, 31.0, 15.8), (26.95, 29.0, 15.8), (31.66, 21.0, 15.8), (32.55, 19.0, 15.8), (35.02, 11.0, 15.8), (35.02, -11.0, 15.8), (32.55, -19.0, 15.8), (31.66, -21.0, 15.8), (26.95, -29.0, 15.8), (25.5, -31.0, 15.8), (27.5, -31.0, 15.8), (28.95, -29.0, 15.8), (33.66, -21.0, 15.8), (34.55, -19.0, 15.8), (37.02, -11.0, 15.8), (37.02, 11.0, 15.8), (34.55, 19.0, 15.8), (33.66, 21.0, 15.8), (28.95, 29.0, 15.8), (27.5, 31.0, 15.8), (35.35, 9.0, 15.8), (35.7, 0.9999, 15.8), (35.7, -1.0, 15.8), (35.35, -9.0, 15.8), (37.35, -9.0, 15.8), (37.7, -1.0, 15.8), (37.7, 0.9999, 15.8), (37.35, 9.0, 15.8), (22.0, 38.0, 15.8), (20.0, 38.0, 15.8), (20.0, -38.0, 15.8), (22.0, -38.0, 15.8), (20.0, -38.0, 17.8), (25.5, -31.0, 17.8), (26.95, -29.0, 17.8), (20.0, -38.0, 3.0), (25.5, -31.0, 3.0), (26.95, -29.0, 3.0), (31.66, -21.0, 3.0), (32.55, -19.0, 3.0), (35.02, -11.0, 3.0), (35.35, -9.0, 3.0), (35.7, -0.9998, 3.0), (35.7, 1.0, 3.0), (31.66, -21.0, 17.8), (32.55, -19.0, 17.8), (35.02, -11.0, 17.8), (35.35, -9.0, 17.8), (35.7, -0.9997, 17.8), (35.7, 1.0, 17.8), (35.35, 9.0, 17.8), (35.02, 11.0, 17.8), (35.35, 9.0, 3.0), (35.02, 11.0, 3.0), (32.55, 19.0, 17.8), (31.66, 21.0, 17.8), (32.55, 19.0, 3.0), (31.66, 21.0, 3.0), (26.95, 29.0, 17.8), (25.5, 31.0, 17.8), (26.95, 29.0, 3.0), (25.5, 31.0, 3.0), (20.0, 38.0, 3.0), (20.0, 38.0, 17.8), (22.0, 38.0, 17.8), (22.0, 38.0, 3.0), (27.5, 31.0, 3.0), (28.95, 29.0, 3.0), (33.66, 21.0, 3.0), (34.55, 19.0, 3.0), (37.02, 11.0, 3.0), (37.35, 9.0, 3.0), (37.7, 0.9997, 3.0), (37.7, -1.0, 3.0), (37.35, -9.0, 3.0), (37.02, -11.0, 3.0), (27.5, 31.0, 17.8), (28.95, 29.0, 17.8), (33.66, 21.0, 17.8), (34.55, 19.0, 17.8), (37.02, 11.0, 17.8), (37.35, 9.0, 17.8), (37.7, 0.9997, 17.8), (37.7, -1.0, 17.8), (37.35, -9.0, 17.8), (37.02, -11.0, 17.8), (34.55, -19.0, 17.8), (33.66, -21.0, 17.8), (34.55, -19.0, 3.0), (33.66, -21.0, 3.0), (28.95, -29.0, 17.8), (27.5, -31.0, 17.8), (22.0, -38.0, 17.8), (22.0, -38.0, 3.0), (28.93, -29.03, 3.0), (27.46, -31.04, 3.0), (20.0, 40.0, 19.0), (20.0, -40.0, 19.0), (22.0, -40.0, 19.0), (22.0, 40.0, 19.0), (20.0, -38.0, 19.0), (20.0, 38.0, 19.0), (22.0, 38.0, 19.0), (22.0, -38.0, 19.0), (20.5, 39.5, 19.6), (20.5, -39.5, 19.6), (21.5, -39.5, 19.6), (21.5, 39.5, 19.6), (20.5, -38.5, 19.6), (20.5, 38.5, 19.6), (21.5, 38.5, 19.6), (21.5, -38.5, 19.6), (22.5, 40.5, 22.0), (19.5, 40.5, 22.0), (22.5, 37.5, 22.0), (19.5, 37.5, 22.0), (19.5, -40.5, 22.0), (22.5, -40.5, 22.0), (19.5, -37.5, 22.0), (22.5, -37.5, 22.0), (21.25, -38.75, 25.0), (20.75, -38.75, 25.0), (21.25, -39.25, 25.0), (20.75, -39.25, 25.0), (20.75, 38.75, 25.0), (21.25, 38.75, 25.0), (20.75, 39.25, 25.0), (21.25, 39.25, 25.0)], [], [(141, 38, 5, 1), (5, 6, 2, 1), (36, 7, 3, 110), (7, 4, 0, 3), (62, 61, 54, 53), (36, 27, 8, 37), (64, 63, 52, 51), (26, 25, 10, 9), (66, 65, 50, 49), (24, 23, 12, 11), (76, 67, 48, 77), (22, 21, 14, 13), (140, 80, 148, 151), (20, 19, 16, 15), (47, 44, 40, 43), (112, 76, 47, 43), (35, 34, 29, 28), (45, 46, 42, 41), (33, 32, 31, 30), (80, 78, 45, 41), (18, 39, 38, 17), (60, 59, 56, 55), (75, 74, 69, 68), (73, 72, 71, 70), (58, 79, 78, 57), (4, 47, 76, 37), (7, 44, 47, 4), (36, 77, 44, 7), (36, 37, 76, 77), (27, 48, 67, 8), (8, 67, 66, 9), (26, 49, 48, 27), (26, 9, 66, 49), (25, 50, 65, 10), (10, 65, 64, 11), (24, 51, 50, 25), (24, 11, 64, 51), (12, 63, 75, 28), (29, 74, 73, 30), (31, 72, 62, 13), (14, 61, 60, 15), (16, 59, 58, 17), (38, 79, 46, 5), (23, 52, 63, 12), (35, 28, 75, 68), (34, 69, 74, 29), (33, 30, 73, 70), (32, 71, 72, 31), (22, 13, 62, 53), (21, 54, 61, 14), (20, 15, 60, 55), (19, 56, 59, 16), (18, 17, 58, 57), (5, 46, 45, 6), (39, 78, 79, 38), (6, 45, 78, 39), (18, 57, 56, 19), (20, 55, 54, 21), (22, 53, 71, 32), (33, 70, 69, 34), (35, 68, 52, 23), (81, 57, 78, 80), (82, 56, 57, 81), (92, 55, 56, 82), (6, 39, 83, 2), (39, 18, 84, 83), (18, 19, 85, 84), (19, 20, 86, 85), (20, 21, 87, 86), (21, 22, 88, 87), (22, 32, 89, 88), (32, 33, 90, 89), (33, 34, 91, 90), (93, 54, 55, 92), (94, 53, 54, 93), (95, 71, 53, 94), (96, 70, 71, 95), (97, 69, 70, 96), (98, 68, 69, 97), (99, 52, 68, 98), (102, 51, 52, 99), (34, 35, 100, 91), (35, 23, 101, 100), (103, 50, 51, 102), (106, 49, 50, 103), (23, 24, 104, 101), (24, 25, 105, 104), (107, 48, 49, 106), (77, 48, 107, 111), (25, 26, 108, 105), (26, 27, 109, 108), (27, 36, 110, 109), (44, 77, 111, 40), (124, 67, 76, 112), (4, 37, 113, 0), (37, 8, 114, 113), (8, 9, 115, 114), (9, 10, 116, 115), (10, 11, 117, 116), (11, 12, 118, 117), (12, 28, 119, 118), (28, 29, 120, 119), (29, 30, 121, 120), (30, 31, 122, 121), (31, 13, 123, 122), (125, 66, 67, 124), (126, 65, 66, 125), (127, 64, 65, 126), (128, 63, 64, 127), (129, 75, 63, 128), (130, 74, 75, 129), (131, 73, 74, 130), (132, 72, 73, 131), (133, 62, 72, 132), (134, 61, 62, 133), (135, 60, 61, 134), (138, 59, 60, 135), (13, 14, 136, 123), (14, 15, 137, 136), (139, 58, 59, 138), (79, 58, 139, 140), (46, 79, 140, 42), (17, 38, 141, 143), (15, 16, 142, 137), (16, 17, 143, 142), (111, 107, 106, 103, 102, 99, 98, 97, 96, 95, 94, 93, 92, 82, 81, 80, 140, 139, 138, 135, 134, 133, 132, 131, 130, 129, 128, 127, 126, 125, 124, 112), (111, 112, 150, 149), (148, 145, 153, 156), (150, 147, 155, 158), (112, 43, 147, 150), (80, 41, 145, 148), (43, 40, 144, 147), (42, 140, 151, 146), (41, 42, 146, 145), (40, 111, 149, 144), (156, 153, 164, 166), (159, 156, 166, 167), (152, 157, 163, 161), (153, 154, 165, 164), (149, 150, 158, 157), (151, 148, 156, 159), (146, 151, 159, 154), (147, 144, 152, 155), (163, 162, 173, 172), (161, 163, 172, 174), (157, 158, 162, 163), (166, 164, 171, 169), (144, 149, 157, 152), (164, 165, 170, 171), (154, 159, 167, 165), (165, 167, 168, 170), (168, 169, 171, 170), (167, 166, 169, 168), (160, 161, 174, 175), (175, 174, 172, 173), (162, 160, 175, 173), (158, 155, 160, 162), (145, 146, 154, 153), (155, 152, 161, 160)])
_uv = me_cube_004.uv_layers.new(name='UVMap')
_uv.uv.foreach_set('vector', [0.02302, 0.1498, 0.02301, 0.1724, 0.0004338, 0.1724, 0.0004352, 0.1498, 0.2636, 0.4874, 0.241, 0.4874, 0.241, 0.4649, 0.2636, 0.4649, 0.02301, 0.2184, 0.0004338, 0.2184, 0.0004339, 0.1958, 0.02301, 0.1958, 0.2175, 0.4874, 0.2175, 0.4649, 0.2401, 0.4649, 0.2401, 0.4874, 0.3661, 0.02547, 0.2728, 0.03491, 0.264, 0.01426, 0.3574, 0.00482, 0.9909, 0.1901, 0.8904, 0.1901, 0.8765, 0.1724, 0.977, 0.1724, 0.7069, 0.03487, 0.6136, 0.02544, 0.6223, 0.004791, 0.7156, 0.01421, 0.86, 0.1919, 0.7553, 0.1919, 0.7438, 0.1724, 0.8486, 0.1724, 0.8348, 0.05668, 0.7315, 0.03838, 0.7462, 0.02118, 0.8495, 0.03948, 0.7257, 0.194, 0.6312, 0.194, 0.6246, 0.1724, 0.7191, 0.1724, 0.9617, 0.08368, 0.8624, 0.06237, 0.88, 0.04778, 0.9793, 0.06909, 0.3688, 0.194, 0.2743, 0.194, 0.2809, 0.1724, 0.3754, 0.1724, 0.1594, 0.3638, 0.1819, 0.3638, 0.1819, 0.3773, 0.1594, 0.3773, 0.2447, 0.1919, 0.14, 0.1919, 0.1514, 0.1724, 0.2562, 0.1724, 0.0456, 0.3412, 0.06818, 0.3412, 0.06818, 0.3638, 0.0456, 0.3638, 0.02301, 0.3638, 0.02302, 0.3412, 0.0456, 0.3412, 0.0456, 0.3638, 0.6027, 0.195, 0.5123, 0.195, 0.5113, 0.1724, 0.6017, 0.1724, 0.1142, 0.3412, 0.1368, 0.3412, 0.1368, 0.3638, 0.1142, 0.3638, 0.4877, 0.195, 0.3973, 0.195, 0.3983, 0.1724, 0.4887, 0.1724, 0.09163, 0.3638, 0.09162, 0.3412, 0.1142, 0.3412, 0.1142, 0.3638, 0.1096, 0.1901, 0.009063, 0.1901, 0.02301, 0.1724, 0.1235, 0.1724, 0.2482, 0.03843, 0.1449, 0.05675, 0.1302, 0.03956, 0.2335, 0.02124, 0.5907, 0.0241, 0.5011, 0.02278, 0.5024, 0.0004338, 0.592, 0.001753, 0.4786, 0.02279, 0.389, 0.02413, 0.3877, 0.001775, 0.4773, 0.0004367, 0.1173, 0.06245, 0.01799, 0.08378, 0.0004338, 0.06919, 0.09975, 0.04787, 0.0456, 0.2193, 0.0456, 0.3412, 0.02302, 0.3412, 0.02302, 0.2193, 0.06818, 0.2193, 0.06818, 0.3412, 0.0456, 0.3412, 0.0456, 0.2193, 0.09075, 0.2193, 0.09075, 0.3412, 0.06818, 0.3412, 0.06818, 0.2193, 0.0004442, 0.2193, 0.02302, 0.2193, 0.02302, 0.3412, 0.000444, 0.3412, 0.3857, 0.2193, 0.3857, 0.3412, 0.3631, 0.3412, 0.3631, 0.2193, 0.3631, 0.2193, 0.3631, 0.3412, 0.3352, 0.3412, 0.3352, 0.2193, 0.3126, 0.2193, 0.3126, 0.3412, 0.2847, 0.3412, 0.2847, 0.2193, 0.3126, 0.2193, 0.3352, 0.2193, 0.3352, 0.3412, 0.3126, 0.3412, 0.2774, 0.3421, 0.2774, 0.464, 0.2549, 0.464, 0.2549, 0.3421, 0.2549, 0.3421, 0.2549, 0.464, 0.2301, 0.464, 0.2301, 0.3421, 0.2075, 0.3421, 0.2075, 0.464, 0.1828, 0.464, 0.1828, 0.3421, 0.2075, 0.3421, 0.2301, 0.3421, 0.2301, 0.464, 0.2075, 0.464, 0.4549, 0.2193, 0.4549, 0.3412, 0.432, 0.3412, 0.432, 0.2193, 0.06817, 0.387, 0.06817, 0.5089, 0.04559, 0.5089, 0.04559, 0.387, 0.4422, 0.3421, 0.4422, 0.464, 0.4193, 0.464, 0.4193, 0.3421, 0.3504, 0.3421, 0.3504, 0.464, 0.3256, 0.464, 0.3256, 0.3421, 0.2612, 0.2193, 0.2612, 0.3412, 0.2333, 0.3412, 0.2333, 0.2193, 0.1594, 0.2193, 0.1594, 0.3412, 0.1368, 0.3412, 0.1368, 0.2193, 0.4775, 0.2193, 0.4775, 0.3412, 0.4549, 0.3412, 0.4549, 0.2193, 0.4094, 0.2193, 0.432, 0.2193, 0.432, 0.3412, 0.4094, 0.3412, 0.09074, 0.387, 0.09074, 0.5089, 0.06817, 0.5089, 0.06817, 0.387, 0.02301, 0.387, 0.04559, 0.387, 0.04559, 0.5089, 0.02301, 0.5089, 0.4647, 0.3421, 0.4647, 0.464, 0.4422, 0.464, 0.4422, 0.3421, 0.3967, 0.3421, 0.4193, 0.3421, 0.4193, 0.464, 0.3967, 0.464, 0.3729, 0.3421, 0.3729, 0.464, 0.3504, 0.464, 0.3504, 0.3421, 0.303, 0.3421, 0.3256, 0.3421, 0.3256, 0.464, 0.303, 0.464, 0.2838, 0.2193, 0.2838, 0.3412, 0.2612, 0.3412, 0.2612, 0.2193, 0.2107, 0.2193, 0.2333, 0.2193, 0.2333, 0.3412, 0.2107, 0.3412, 0.1368, 0.2193, 0.1368, 0.3412, 0.1142, 0.3412, 0.1142, 0.2193, 0.1819, 0.2193, 0.1819, 0.3412, 0.1594, 0.3412, 0.1594, 0.2193, 0.1142, 0.2193, 0.1142, 0.3412, 0.09162, 0.3412, 0.09162, 0.2193, 0.2107, 0.2193, 0.2107, 0.3412, 0.1828, 0.3412, 0.1828, 0.2193, 0.303, 0.3421, 0.303, 0.464, 0.2783, 0.464, 0.2783, 0.3421, 0.3967, 0.3421, 0.3967, 0.464, 0.3738, 0.464, 0.3738, 0.3421, 0.02301, 0.387, 0.02301, 0.5089, 0.0004338, 0.5089, 0.0004339, 0.387, 0.4094, 0.2193, 0.4094, 0.3412, 0.3865, 0.3412, 0.3865, 0.2193, 0.1123, 0.1053, 0.1169, 0.1277, 0.01745, 0.1489, 0.01268, 0.1266, 0.1404, 0.09981, 0.1444, 0.1223, 0.1169, 0.1277, 0.1123, 0.1053, 0.2448, 0.08206, 0.2482, 0.1046, 0.1444, 0.1223, 0.1404, 0.09981, 0.9996, 0.2184, 0.977, 0.2184, 0.977, 0.1958, 0.9996, 0.1958, 0.977, 0.2184, 0.8765, 0.2184, 0.8765, 0.1958, 0.977, 0.1958, 0.8765, 0.2184, 0.8486, 0.2184, 0.8486, 0.1958, 0.8765, 0.1958, 0.8486, 0.2184, 0.7438, 0.2184, 0.7438, 0.1958, 0.8486, 0.1958, 0.7438, 0.2184, 0.7191, 0.2184, 0.7191, 0.1958, 0.7438, 0.1958, 0.7191, 0.2184, 0.6246, 0.2184, 0.6246, 0.1958, 0.7191, 0.1958, 0.6246, 0.2184, 0.6017, 0.2184, 0.6017, 0.1958, 0.6246, 0.1958, 0.6017, 0.2184, 0.5113, 0.2184, 0.5113, 0.1958, 0.6017, 0.1958, 0.5113, 0.2184, 0.4887, 0.2184, 0.4887, 0.1958, 0.5113, 0.1958, 0.27, 0.07881, 0.2725, 0.1013, 0.2482, 0.1046, 0.2448, 0.08206, 0.3646, 0.06978, 0.3662, 0.09237, 0.2725, 0.1013, 0.27, 0.07881, 0.3881, 0.06862, 0.3888, 0.0912, 0.3662, 0.09237, 0.3646, 0.06978, 0.4785, 0.06752, 0.4786, 0.09003, 0.3888, 0.0912, 0.3881, 0.06862, 0.5012, 0.06752, 0.5011, 0.09003, 0.4786, 0.09003, 0.4785, 0.06752, 0.5916, 0.06859, 0.5909, 0.09118, 0.5011, 0.09003, 0.5012, 0.06752, 0.6152, 0.06975, 0.6135, 0.09234, 0.5909, 0.09118, 0.5916, 0.06859, 0.7097, 0.07876, 0.7072, 0.1013, 0.6135, 0.09234, 0.6152, 0.06975, 0.4887, 0.2184, 0.3983, 0.2184, 0.3983, 0.1958, 0.4887, 0.1958, 0.3983, 0.2184, 0.3754, 0.2184, 0.3754, 0.1958, 0.3983, 0.1958, 0.7349, 0.082, 0.7315, 0.1045, 0.7072, 0.1013, 0.7097, 0.07876, 0.8394, 0.09973, 0.8353, 0.1222, 0.7315, 0.1045, 0.7349, 0.082, 0.3754, 0.2184, 0.2809, 0.2184, 0.2809, 0.1958, 0.3754, 0.1958, 0.2809, 0.2184, 0.2562, 0.2184, 0.2562, 0.1958, 0.2809, 0.1958, 0.8674, 0.1053, 0.8628, 0.1277, 0.8353, 0.1222, 0.8394, 0.09973, 0.9623, 0.1488, 0.8628, 0.1277, 0.8674, 0.1053, 0.967, 0.1265, 0.2562, 0.2184, 0.1514, 0.2184, 0.1514, 0.1958, 0.2562, 0.1958, 0.1514, 0.2184, 0.1235, 0.2184, 0.1235, 0.1958, 0.1514, 0.1958, 0.1235, 0.2184, 0.02301, 0.2184, 0.02301, 0.1958, 0.1235, 0.1958, 0.06818, 0.3412, 0.09075, 0.3412, 0.09075, 0.3638, 0.06818, 0.3638, 0.8577, 0.08463, 0.8624, 0.06237, 0.9617, 0.08368, 0.9569, 0.106, 0.9996, 0.1724, 0.977, 0.1724, 0.977, 0.1498, 0.9996, 0.1498, 0.977, 0.1724, 0.8765, 0.1724, 0.8765, 0.1498, 0.977, 0.1498, 0.8765, 0.1724, 0.8486, 0.1724, 0.8486, 0.1498, 0.8765, 0.1498, 0.8486, 0.1724, 0.7438, 0.1724, 0.7438, 0.1498, 0.8486, 0.1498, 0.7438, 0.1724, 0.7191, 0.1724, 0.7191, 0.1498, 0.7438, 0.1498, 0.7191, 0.1724, 0.6246, 0.1724, 0.6246, 0.1498, 0.7191, 0.1498, 0.6246, 0.1724, 0.6017, 0.1724, 0.6017, 0.1498, 0.6246, 0.1498, 0.6017, 0.1724, 0.5113, 0.1724, 0.5113, 0.1498, 0.6017, 0.1498, 0.5113, 0.1724, 0.4887, 0.1724, 0.4887, 0.1498, 0.5113, 0.1498, 0.4887, 0.1724, 0.3983, 0.1724, 0.3983, 0.1498, 0.4887, 0.1498, 0.3983, 0.1724, 0.3754, 0.1724, 0.3754, 0.1498, 0.3983, 0.1498, 0.8306, 0.0788, 0.8348, 0.05668, 0.8624, 0.06237, 0.8577, 0.08463, 0.7279, 0.06054, 0.7315, 0.03838, 0.8348, 0.05668, 0.8306, 0.0788, 0.7042, 0.05698, 0.7069, 0.03487, 0.7315, 0.03838, 0.7279, 0.06054, 0.6118, 0.0476, 0.6136, 0.02544, 0.7069, 0.03487, 0.7042, 0.05698, 0.5899, 0.04629, 0.5907, 0.0241, 0.6136, 0.02544, 0.6118, 0.0476, 0.5009, 0.04511, 0.5011, 0.02278, 0.5907, 0.0241, 0.5899, 0.04629, 0.4788, 0.04511, 0.4786, 0.02279, 0.5011, 0.02278, 0.5009, 0.04511, 0.3898, 0.04631, 0.389, 0.02413, 0.4786, 0.02279, 0.4788, 0.04511, 0.3679, 0.04762, 0.3661, 0.02547, 0.389, 0.02413, 0.3898, 0.04631, 0.2755, 0.05703, 0.2728, 0.03491, 0.3661, 0.02547, 0.3679, 0.04762, 0.2518, 0.06059, 0.2482, 0.03843, 0.2728, 0.03491, 0.2755, 0.05703, 0.1491, 0.07887, 0.1449, 0.05675, 0.2482, 0.03843, 0.2518, 0.06059, 0.3754, 0.1724, 0.2809, 0.1724, 0.2809, 0.1498, 0.3754, 0.1498, 0.2809, 0.1724, 0.2562, 0.1724, 0.2562, 0.1498, 0.2809, 0.1498, 0.122, 0.08471, 0.1173, 0.06245, 0.1449, 0.05675, 0.1491, 0.07887, 0.01799, 0.08378, 0.1173, 0.06245, 0.122, 0.08471, 0.02278, 0.1061, 0.1368, 0.3412, 0.1594, 0.3412, 0.1594, 0.3638, 0.1368, 0.3638, 0.1235, 0.1724, 0.02301, 0.1724, 0.02302, 0.1498, 0.1229, 0.1498, 0.2562, 0.1724, 0.1514, 0.1724, 0.151, 0.1498, 0.2562, 0.1498, 0.1514, 0.1724, 0.1235, 0.1724, 0.1229, 0.1498, 0.151, 0.1498, 0.967, 0.1265, 0.8674, 0.1053, 0.8394, 0.09973, 0.7349, 0.082, 0.7097, 0.07876, 0.6152, 0.06975, 0.5916, 0.06859, 0.5012, 0.06752, 0.4785, 0.06752, 0.3881, 0.06862, 0.3646, 0.06978, 0.27, 0.07881, 0.2448, 0.08206, 0.1404, 0.09981, 0.1123, 0.1053, 0.01268, 0.1266, 0.02278, 0.1061, 0.122, 0.08471, 0.1491, 0.07887, 0.2518, 0.06059, 0.2755, 0.05703, 0.3679, 0.04762, 0.3898, 0.04631, 0.4788, 0.04511, 0.5009, 0.04511, 0.5899, 0.04629, 0.6118, 0.0476, 0.7042, 0.05698, 0.7279, 0.06054, 0.8306, 0.0788, 0.8577, 0.08463, 0.9569, 0.106, 0.0004338, 0.3638, 0.02301, 0.3638, 0.02301, 0.3773, 0.0004338, 0.3773, 0.09163, 0.3773, 0.1142, 0.3773, 0.1086, 0.3862, 0.09727, 0.3862, 0.02301, 0.3773, 0.0456, 0.3773, 0.03996, 0.3862, 0.02866, 0.3862, 0.02301, 0.3638, 0.0456, 0.3638, 0.0456, 0.3773, 0.02301, 0.3773, 0.09163, 0.3638, 0.1142, 0.3638, 0.1142, 0.3773, 0.09163, 0.3773, 0.0456, 0.3638, 0.06818, 0.3638, 0.06818, 0.3773, 0.0456, 0.3773, 0.1368, 0.3638, 0.1594, 0.3638, 0.1594, 0.3773, 0.1368, 0.3773, 0.1142, 0.3638, 0.1368, 0.3638, 0.1368, 0.3773, 0.1142, 0.3773, 0.06818, 0.3638, 0.09075, 0.3638, 0.09075, 0.3773, 0.06818, 0.3773, 0.1376, 0.387, 0.1489, 0.387, 0.1602, 0.4164, 0.1264, 0.4164, 0.1376, 0.4596, 0.1489, 0.4596, 0.1602, 0.4889, 0.1264, 0.4889, 0.1029, 0.387, 0.1142, 0.387, 0.1255, 0.4164, 0.09162, 0.4164, 0.1941, 0.4649, 0.2054, 0.4649, 0.2167, 0.4942, 0.1828, 0.4942, 0.0004338, 0.3773, 0.02301, 0.3773, 0.01736, 0.3862, 0.006074, 0.3862, 0.1594, 0.3773, 0.1819, 0.3773, 0.1763, 0.3862, 0.165, 0.3862, 0.1368, 0.3773, 0.1594, 0.3773, 0.1537, 0.3862, 0.1424, 0.3862, 0.0456, 0.3773, 0.06818, 0.3773, 0.06253, 0.3862, 0.05124, 0.3862, 0.4784, 0.2486, 0.5122, 0.2486, 0.4981, 0.2853, 0.4925, 0.2853, 0.09162, 0.4164, 0.1255, 0.4164, 0.1114, 0.453, 0.1057, 0.453, 0.4896, 0.2193, 0.5009, 0.2193, 0.5122, 0.2486, 0.4784, 0.2486, 0.1264, 0.4164, 0.1602, 0.4164, 0.1461, 0.453, 0.1405, 0.453, 0.06818, 0.3773, 0.09075, 0.3773, 0.08511, 0.3862, 0.07382, 0.3862, 0.1828, 0.4942, 0.2167, 0.4942, 0.2026, 0.5309, 0.1969, 0.5309, 0.4769, 0.409, 0.4882, 0.409, 0.4995, 0.4383, 0.4656, 0.4383, 0.4656, 0.4383, 0.4995, 0.4383, 0.4854, 0.475, 0.4797, 0.475, 0.1405, 0.4587, 0.1405, 0.453, 0.1461, 0.453, 0.1461, 0.4587, 0.1264, 0.4889, 0.1602, 0.4889, 0.1461, 0.5256, 0.1405, 0.5256, 0.09162, 0.4889, 0.1255, 0.4889, 0.1114, 0.5256, 0.1057, 0.5256, 0.1057, 0.4587, 0.1057, 0.453, 0.1114, 0.453, 0.1114, 0.4587, 0.4656, 0.3714, 0.4995, 0.3714, 0.4854, 0.4081, 0.4797, 0.4081, 0.4769, 0.3421, 0.4882, 0.3421, 0.4995, 0.3714, 0.4656, 0.3714, 0.1142, 0.3773, 0.1368, 0.3773, 0.1311, 0.3862, 0.1198, 0.3862, 0.1029, 0.4596, 0.1142, 0.4596, 0.1255, 0.4889, 0.09162, 0.4889])
me_cube_004.materials.append(mat_material_003)
me_cube_004.use_remesh_preserve_volume = False
me_cube_004.use_remesh_preserve_attributes = False
me_cube_004.use_mirror_vertex_groups = False
me_cube_004.update()

# ---- objects
ob_back = bpy.data.objects.new('back', me_cube_006)
ob_base_small = bpy.data.objects.new('base_small', me_cube_005)
ob_fireplace = bpy.data.objects.new('fireplace', me_cube_003)
ob_base = bpy.data.objects.new('base', me_cube_001)
ob_fence = bpy.data.objects.new('fence', me_cube_004)

# ---- transforms, parenting, visibility, modifiers, constraints
ob_back.location = (0.0, 0.0, 0.0)
ob_back.lineart.crease_threshold = 0.0
ob_base_small.location = (0.0, 0.0, 0.0)
ob_base_small.lineart.crease_threshold = 0.0
ob_fireplace.location = (0.0, 0.0, 0.0)
ob_fireplace.lineart.crease_threshold = 0.0
ob_base.location = (0.0, 0.0, 0.0)
ob_base.lineart.crease_threshold = 0.0
ob_fence.location = (0.0, 0.0, 0.0)
ob_fence.lineart.crease_threshold = 0.0

# ---- collection membership
col_collection_1.objects.link(ob_back)
col_collection_1.objects.link(ob_base_small)
col_collection_1.objects.link(ob_fireplace)
col_collection_1.objects.link(ob_base)
col_collection_10.objects.link(ob_fence)

# ---- scene / render settings (as saved in the file)
scene.frame_start = 1; scene.frame_end = 250; scene.frame_set(1)
scene.render.engine = 'CYCLES'
scene.render.resolution_percentage = 50
scene.render.dither_intensity = 0.0
scene.cycles.use_denoising = False
scene.cycles.samples = 10
scene.cycles.sampling_pattern = 'TABULATED_SOBOL'
scene.cycles.light_sampling_threshold = 0.0
scene.cycles.use_adaptive_sampling = False
scene.cycles.use_light_tree = False
scene.cycles.blur_glossy = 0.0
scene.cycles.pixel_filter_type = 'GAUSSIAN'
scene.cycles.sample_clamp_indirect = 0.0
scene.view_settings.view_transform = 'Standard'
bpy.context.view_layer.update()

# ---- added for rendering (the .blend has no active camera and no usable light): camera, sun
cam_auto = bpy.data.cameras.new('AutoCamera')
cam_auto.lens = 50.0
cam_auto.sensor_width = 36.0
cam_auto.clip_end = 3136.68
ob_auto_camera = bpy.data.objects.new('AutoCamera', cam_auto)
scene.collection.objects.link(ob_auto_camera)
ob_auto_camera.location = (203.729, -214.475, 190.983)
ob_auto_camera.rotation_euler = (1.09748, -7.21219e-08, 0.694738)
scene.camera = ob_auto_camera
light_auto_sun = bpy.data.lights.new('AutoSun', 'SUN')
light_auto_sun.energy = 3.0
light_auto_sun.angle = 0.0523599
ob_auto_sun = bpy.data.objects.new('AutoSun', light_auto_sun)
scene.collection.objects.link(ob_auto_sun)
ob_auto_sun.rotation_euler = (0.872665, 0.174533, 0.523599)
bpy.context.view_layer.update()
